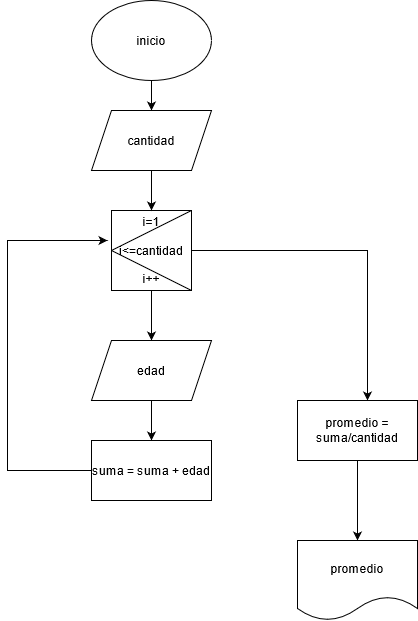

The diagram above was exported from draw.io. Its source (the exported page's mxGraphModel, read from the mxfile embedded in the PNG):
<mxGraphModel dx="552" dy="513" grid="1" gridSize="10" guides="1" tooltips="1" connect="1" arrows="1" fold="1" page="1" pageScale="1" pageWidth="827" pageHeight="1169" math="0" shadow="0">
  <root>
    <mxCell id="0" />
    <mxCell id="1" parent="0" />
    <mxCell id="zzGq1pKxzVa_1nCQN9eU-24" style="edgeStyle=orthogonalEdgeStyle;rounded=0;orthogonalLoop=1;jettySize=auto;html=1;entryX=0.5;entryY=0;entryDx=0;entryDy=0;" edge="1" parent="1" source="zzGq1pKxzVa_1nCQN9eU-3" target="zzGq1pKxzVa_1nCQN9eU-19">
      <mxGeometry relative="1" as="geometry" />
    </mxCell>
    <mxCell id="zzGq1pKxzVa_1nCQN9eU-25" style="edgeStyle=orthogonalEdgeStyle;rounded=0;orthogonalLoop=1;jettySize=auto;html=1;" edge="1" parent="1" source="zzGq1pKxzVa_1nCQN9eU-3">
      <mxGeometry relative="1" as="geometry">
        <mxPoint x="630" y="420" as="targetPoint" />
      </mxGeometry>
    </mxCell>
    <mxCell id="zzGq1pKxzVa_1nCQN9eU-3" value="&lt;div&gt;i=1&lt;br&gt;&lt;/div&gt;&lt;div&gt;&lt;br&gt;&lt;/div&gt;&lt;div&gt;i&amp;lt;=cantidad&lt;br&gt;&lt;/div&gt;&lt;div&gt;&lt;br&gt;&lt;/div&gt;&lt;div&gt;i++&lt;br&gt;&lt;/div&gt;" style="whiteSpace=wrap;html=1;aspect=fixed;" vertex="1" parent="1">
      <mxGeometry x="374" y="230" width="80" height="80" as="geometry" />
    </mxCell>
    <mxCell id="zzGq1pKxzVa_1nCQN9eU-5" value="" style="endArrow=none;html=1;exitX=0;exitY=0.5;exitDx=0;exitDy=0;entryX=1;entryY=0;entryDx=0;entryDy=0;" edge="1" parent="1" source="zzGq1pKxzVa_1nCQN9eU-3" target="zzGq1pKxzVa_1nCQN9eU-3">
      <mxGeometry width="50" height="50" relative="1" as="geometry">
        <mxPoint x="404" y="100" as="sourcePoint" />
        <mxPoint x="454" y="50" as="targetPoint" />
      </mxGeometry>
    </mxCell>
    <mxCell id="zzGq1pKxzVa_1nCQN9eU-6" value="" style="endArrow=none;html=1;exitX=1;exitY=1;exitDx=0;exitDy=0;entryX=0;entryY=0.5;entryDx=0;entryDy=0;" edge="1" parent="1" source="zzGq1pKxzVa_1nCQN9eU-3" target="zzGq1pKxzVa_1nCQN9eU-3">
      <mxGeometry width="50" height="50" relative="1" as="geometry">
        <mxPoint x="390" y="130" as="sourcePoint" />
        <mxPoint x="380" y="90" as="targetPoint" />
      </mxGeometry>
    </mxCell>
    <mxCell id="zzGq1pKxzVa_1nCQN9eU-17" style="edgeStyle=orthogonalEdgeStyle;rounded=0;orthogonalLoop=1;jettySize=auto;html=1;entryX=0.5;entryY=0;entryDx=0;entryDy=0;" edge="1" parent="1" source="zzGq1pKxzVa_1nCQN9eU-7" target="zzGq1pKxzVa_1nCQN9eU-11">
      <mxGeometry relative="1" as="geometry" />
    </mxCell>
    <mxCell id="zzGq1pKxzVa_1nCQN9eU-7" value="inicio" style="ellipse;whiteSpace=wrap;html=1;" vertex="1" parent="1">
      <mxGeometry x="354" y="20" width="120" height="80" as="geometry" />
    </mxCell>
    <mxCell id="zzGq1pKxzVa_1nCQN9eU-18" style="edgeStyle=orthogonalEdgeStyle;rounded=0;orthogonalLoop=1;jettySize=auto;html=1;entryX=0.5;entryY=0;entryDx=0;entryDy=0;" edge="1" parent="1" source="zzGq1pKxzVa_1nCQN9eU-11" target="zzGq1pKxzVa_1nCQN9eU-3">
      <mxGeometry relative="1" as="geometry" />
    </mxCell>
    <mxCell id="zzGq1pKxzVa_1nCQN9eU-11" value="cantidad" style="shape=parallelogram;perimeter=parallelogramPerimeter;whiteSpace=wrap;html=1;fixedSize=1;" vertex="1" parent="1">
      <mxGeometry x="354" y="130" width="120" height="60" as="geometry" />
    </mxCell>
    <mxCell id="zzGq1pKxzVa_1nCQN9eU-21" style="edgeStyle=orthogonalEdgeStyle;rounded=0;orthogonalLoop=1;jettySize=auto;html=1;entryX=0.5;entryY=0;entryDx=0;entryDy=0;" edge="1" parent="1" source="zzGq1pKxzVa_1nCQN9eU-19" target="zzGq1pKxzVa_1nCQN9eU-20">
      <mxGeometry relative="1" as="geometry" />
    </mxCell>
    <mxCell id="zzGq1pKxzVa_1nCQN9eU-19" value="edad" style="shape=parallelogram;perimeter=parallelogramPerimeter;whiteSpace=wrap;html=1;fixedSize=1;" vertex="1" parent="1">
      <mxGeometry x="354" y="360" width="120" height="60" as="geometry" />
    </mxCell>
    <mxCell id="zzGq1pKxzVa_1nCQN9eU-22" style="edgeStyle=orthogonalEdgeStyle;rounded=0;orthogonalLoop=1;jettySize=auto;html=1;entryX=-0.05;entryY=0.375;entryDx=0;entryDy=0;entryPerimeter=0;" edge="1" parent="1" source="zzGq1pKxzVa_1nCQN9eU-20" target="zzGq1pKxzVa_1nCQN9eU-3">
      <mxGeometry relative="1" as="geometry">
        <mxPoint x="270" y="260" as="targetPoint" />
        <Array as="points">
          <mxPoint x="270" y="490" />
          <mxPoint x="270" y="260" />
        </Array>
      </mxGeometry>
    </mxCell>
    <mxCell id="zzGq1pKxzVa_1nCQN9eU-20" value="suma = suma + edad" style="rounded=0;whiteSpace=wrap;html=1;" vertex="1" parent="1">
      <mxGeometry x="354" y="460" width="120" height="60" as="geometry" />
    </mxCell>
    <mxCell id="zzGq1pKxzVa_1nCQN9eU-29" style="edgeStyle=orthogonalEdgeStyle;rounded=0;orthogonalLoop=1;jettySize=auto;html=1;entryX=0.5;entryY=0;entryDx=0;entryDy=0;" edge="1" parent="1" source="zzGq1pKxzVa_1nCQN9eU-27" target="zzGq1pKxzVa_1nCQN9eU-28">
      <mxGeometry relative="1" as="geometry" />
    </mxCell>
    <mxCell id="zzGq1pKxzVa_1nCQN9eU-27" value="promedio = suma/cantidad" style="rounded=0;whiteSpace=wrap;html=1;" vertex="1" parent="1">
      <mxGeometry x="560" y="420" width="120" height="60" as="geometry" />
    </mxCell>
    <mxCell id="zzGq1pKxzVa_1nCQN9eU-28" value="promedio" style="shape=document;whiteSpace=wrap;html=1;boundedLbl=1;" vertex="1" parent="1">
      <mxGeometry x="560" y="560" width="120" height="80" as="geometry" />
    </mxCell>
  </root>
</mxGraphModel>